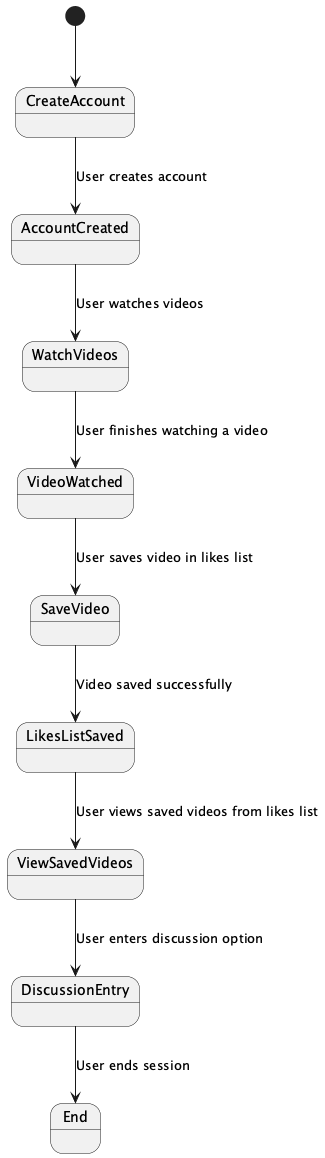

The diagram above was rendered by PlantUML. Its source (embedded in the PNG):
@startuml
[*] --> CreateAccount
CreateAccount --> AccountCreated : User creates account
AccountCreated --> WatchVideos : User watches videos
WatchVideos --> VideoWatched : User finishes watching a video
VideoWatched --> SaveVideo : User saves video in likes list
SaveVideo --> LikesListSaved : Video saved successfully
LikesListSaved --> ViewSavedVideos : User views saved videos from likes list
ViewSavedVideos --> DiscussionEntry : User enters discussion option
DiscussionEntry --> End : User ends session

@enduml